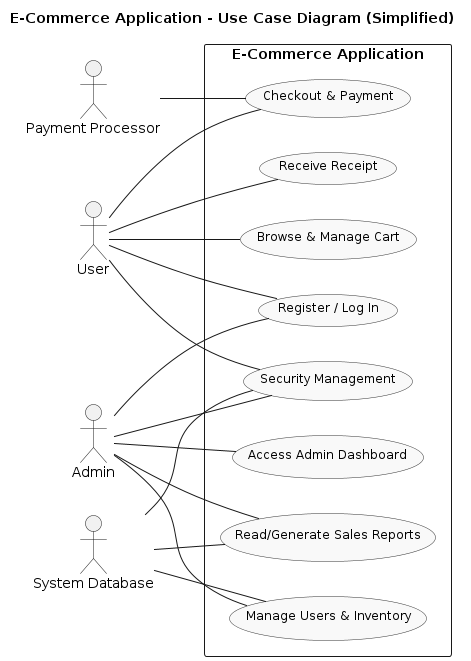

The diagram above was rendered by PlantUML. Its source (embedded in the PNG):
@startuml
left to right direction


skinparam packageStyle rectangle


skinparam usecase {


  BackgroundColor #F9F9F9


  BorderColor #333


  FontSize 12


}


title "E-Commerce Application - Use Case Diagram (Simplified)"






actor "User" as user


actor "Admin" as admin


actor "Payment Processor" as payment


actor "System Database" as db






rectangle "E-Commerce Application" as system {






  (Register / Log In) as UC1


  (Browse & Manage Cart) as UC2


  (Checkout & Payment) as UC3


  (Receive Receipt) as UC4






  (Access Admin Dashboard) as UC5


  (Manage Users & Inventory) as UC6


  (Read/Generate Sales Reports) as UC7






  (Security Management) as UC8


}






' --- Associations ---


user -- UC1


user -- UC2


user -- UC3


user -- UC4


user -- UC8






admin -- UC1


admin -- UC5


admin -- UC6


admin -- UC7


admin -- UC8






payment -- UC3


db -- UC6

db -- UC7

db -- UC8
@enduml